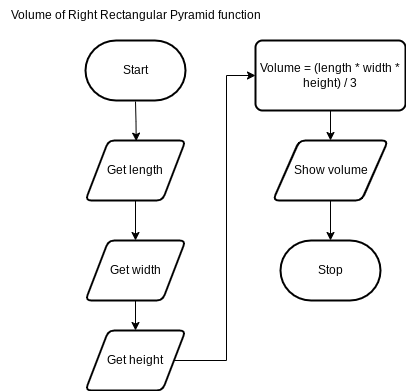

The diagram above was exported from draw.io. Its source (the exported page's mxGraphModel, read from the mxfile embedded in the PNG):
<mxGraphModel dx="1086" dy="740" grid="1" gridSize="10" guides="1" tooltips="1" connect="1" arrows="1" fold="1" page="1" pageScale="1" pageWidth="850" pageHeight="1100" math="0" shadow="0">
  <root>
    <mxCell id="0" />
    <mxCell id="1" parent="0" />
    <mxCell id="4" style="edgeStyle=orthogonalEdgeStyle;html=1;rounded=0;entryX=0.451;entryY=-0.005;entryDx=0;entryDy=0;entryPerimeter=0;" parent="1" edge="1">
      <mxGeometry relative="1" as="geometry">
        <mxPoint x="280" y="371" as="sourcePoint" />
        <mxPoint x="280.69000000000005" y="410.65" as="targetPoint" />
      </mxGeometry>
    </mxCell>
    <mxCell id="2" value="Start" style="strokeWidth=2;html=1;shape=mxgraph.flowchart.terminator;whiteSpace=wrap;" parent="1" vertex="1">
      <mxGeometry x="230" y="310" width="100" height="60" as="geometry" />
    </mxCell>
    <mxCell id="3" value="Stop" style="strokeWidth=2;html=1;shape=mxgraph.flowchart.terminator;whiteSpace=wrap;" parent="1" vertex="1">
      <mxGeometry x="425" y="510" width="100" height="60" as="geometry" />
    </mxCell>
    <mxCell id="5" value="Volume of Right Rectangular Pyramid function" style="text;html=1;align=center;verticalAlign=middle;resizable=0;points=[];autosize=1;strokeColor=none;fillColor=none;" parent="1" vertex="1">
      <mxGeometry x="145" y="270" width="270" height="30" as="geometry" />
    </mxCell>
    <mxCell id="23" style="edgeStyle=none;html=1;entryX=0.5;entryY=0;entryDx=0;entryDy=0;" edge="1" parent="1" source="20" target="21">
      <mxGeometry relative="1" as="geometry" />
    </mxCell>
    <mxCell id="20" value="Get length" style="shape=parallelogram;html=1;strokeWidth=2;perimeter=parallelogramPerimeter;whiteSpace=wrap;rounded=1;arcSize=12;size=0.23;" vertex="1" parent="1">
      <mxGeometry x="230" y="410" width="100" height="60" as="geometry" />
    </mxCell>
    <mxCell id="24" style="edgeStyle=none;html=1;entryX=0.5;entryY=0;entryDx=0;entryDy=0;" edge="1" parent="1" source="21" target="22">
      <mxGeometry relative="1" as="geometry" />
    </mxCell>
    <mxCell id="21" value="Get width" style="shape=parallelogram;html=1;strokeWidth=2;perimeter=parallelogramPerimeter;whiteSpace=wrap;rounded=1;arcSize=12;size=0.23;" vertex="1" parent="1">
      <mxGeometry x="230" y="510" width="100" height="60" as="geometry" />
    </mxCell>
    <mxCell id="26" style="edgeStyle=orthogonalEdgeStyle;html=1;rounded=0;entryX=0;entryY=0.5;entryDx=0;entryDy=0;" edge="1" parent="1" source="22" target="25">
      <mxGeometry relative="1" as="geometry">
        <mxPoint x="370" y="340" as="targetPoint" />
        <Array as="points">
          <mxPoint x="371" y="630" />
          <mxPoint x="371" y="345" />
        </Array>
      </mxGeometry>
    </mxCell>
    <mxCell id="22" value="Get height" style="shape=parallelogram;html=1;strokeWidth=2;perimeter=parallelogramPerimeter;whiteSpace=wrap;rounded=1;arcSize=12;size=0.23;" vertex="1" parent="1">
      <mxGeometry x="230" y="600" width="100" height="60" as="geometry" />
    </mxCell>
    <mxCell id="28" style="edgeStyle=none;html=1;entryX=0.5;entryY=0;entryDx=0;entryDy=0;" edge="1" parent="1" source="25" target="27">
      <mxGeometry relative="1" as="geometry" />
    </mxCell>
    <mxCell id="25" value="Volume = (length * width * height) / 3" style="rounded=1;whiteSpace=wrap;html=1;absoluteArcSize=1;arcSize=14;strokeWidth=2;" vertex="1" parent="1">
      <mxGeometry x="400" y="310" width="150" height="70" as="geometry" />
    </mxCell>
    <mxCell id="27" value="Show volume" style="shape=parallelogram;html=1;strokeWidth=2;perimeter=parallelogramPerimeter;whiteSpace=wrap;rounded=1;arcSize=12;size=0.23;" vertex="1" parent="1">
      <mxGeometry x="417.5" y="410" width="115" height="60" as="geometry" />
    </mxCell>
    <mxCell id="29" style="edgeStyle=none;html=1;entryX=0.5;entryY=0;entryDx=0;entryDy=0;entryPerimeter=0;" edge="1" parent="1" source="27" target="3">
      <mxGeometry relative="1" as="geometry" />
    </mxCell>
  </root>
</mxGraphModel>